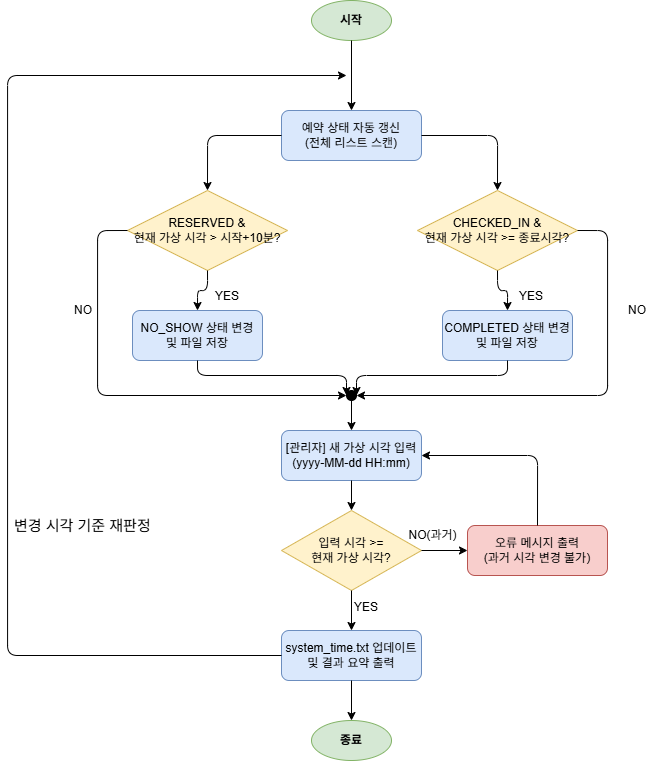

The diagram above was exported from draw.io. Its source (the exported page's mxGraphModel, read from the mxfile embedded in the PNG):
<mxGraphModel dx="1197" dy="769" grid="1" gridSize="10" guides="1" tooltips="1" connect="1" arrows="1" fold="1" page="1" pageScale="1" pageWidth="827" pageHeight="1169" math="0" shadow="0">
  <root>
    <mxCell id="0" />
    <mxCell id="1" parent="0" />
    <mxCell id="start" parent="1" style="ellipse;whiteSpace=wrap;html=1;fillColor=#d5e8d4;strokeColor=#82b366;fontStyle=1;" value="시작" vertex="1">
      <mxGeometry height="40" width="80" x="354" y="20" as="geometry" />
    </mxCell>
    <mxCell id="e_start_merge" edge="1" parent="1" source="start" style="edgeStyle=orthogonalEdgeStyle;entryX=0.5;entryY=0;entryDx=0;entryDy=0;" target="auto_refresh">
      <mxGeometry relative="1" as="geometry">
        <mxPoint x="394" y="90" as="targetPoint" />
      </mxGeometry>
    </mxCell>
    <mxCell id="auto_refresh" parent="1" style="rounded=1;whiteSpace=wrap;html=1;fillColor=#dae8fc;strokeColor=#6c8ebf;" value="예약 상태 자동 갱신&#10;(전체 리스트 스캔)" vertex="1">
      <mxGeometry height="50" width="140" x="324" y="130" as="geometry" />
    </mxCell>
    <mxCell id="is_noshow" parent="1" style="rhombus;whiteSpace=wrap;html=1;fillColor=#fff2cc;strokeColor=#d6b656;" value="RESERVED &amp;amp;&lt;br&gt;현재 가상 시각&amp;nbsp;&amp;gt; 시작+10분?" vertex="1">
      <mxGeometry height="80" width="160" x="170" y="210" as="geometry" />
    </mxCell>
    <mxCell id="e_refresh_noshow" edge="1" parent="1" source="auto_refresh" style="edgeStyle=orthogonalEdgeStyle;exitX=0;exitY=0.5;entryX=0.5;entryY=0;" target="is_noshow">
      <mxGeometry relative="1" as="geometry">
        <Array as="points">
          <mxPoint x="250" y="155" />
        </Array>
      </mxGeometry>
    </mxCell>
    <mxCell id="is_completed" parent="1" style="rhombus;whiteSpace=wrap;html=1;fillColor=#fff2cc;strokeColor=#d6b656;" value="CHECKED_IN &amp;amp;&lt;br&gt;현재 가상 시각&amp;nbsp;&amp;gt;= 종료시각?" vertex="1">
      <mxGeometry height="80" width="160" x="460" y="210" as="geometry" />
    </mxCell>
    <mxCell id="e_refresh_completed" edge="1" parent="1" source="auto_refresh" style="edgeStyle=orthogonalEdgeStyle;exitX=1;exitY=0.5;entryX=0.5;entryY=0;" target="is_completed">
      <mxGeometry relative="1" as="geometry">
        <Array as="points">
          <mxPoint x="540" y="155" />
        </Array>
      </mxGeometry>
    </mxCell>
    <mxCell id="set_noshow" parent="1" style="rounded=1;whiteSpace=wrap;html=1;fillColor=#dae8fc;strokeColor=#6c8ebf;" value="NO_SHOW 상태 변경&#10;및 파일 저장" vertex="1">
      <mxGeometry height="50" width="130" x="175" y="330" as="geometry" />
    </mxCell>
    <mxCell id="e_noshow_yes" edge="1" parent="1" source="is_noshow" style="edgeStyle=orthogonalEdgeStyle;exitX=0.5;exitY=1;entryX=0.5;entryY=0;" target="set_noshow">
      <mxGeometry relative="1" as="geometry" />
    </mxCell>
    <mxCell id="l_noshow_yes" parent="1" style="text;html=1;align=left;verticalAlign=middle;" value="YES" vertex="1">
      <mxGeometry height="20" width="35" x="256" y="306" as="geometry" />
    </mxCell>
    <mxCell id="set_completed" parent="1" style="rounded=1;whiteSpace=wrap;html=1;fillColor=#dae8fc;strokeColor=#6c8ebf;" value="COMPLETED 상태 변경&#10;및 파일 저장" vertex="1">
      <mxGeometry height="50" width="130" x="485" y="330" as="geometry" />
    </mxCell>
    <mxCell id="e_completed_yes" edge="1" parent="1" source="is_completed" style="edgeStyle=orthogonalEdgeStyle;exitX=0.5;exitY=1;entryX=0.5;entryY=0;" target="set_completed">
      <mxGeometry relative="1" as="geometry" />
    </mxCell>
    <mxCell id="l_completed_yes" parent="1" style="text;html=1;align=left;verticalAlign=middle;" value="YES" vertex="1">
      <mxGeometry height="20" width="35" x="560" y="306" as="geometry" />
    </mxCell>
    <mxCell id="merge_mid" parent="1" style="ellipse;whiteSpace=wrap;html=1;aspect=fixed;fillColor=#000000;" value="" vertex="1">
      <mxGeometry height="10" width="10" x="389" y="410" as="geometry" />
    </mxCell>
    <mxCell id="e_noshow_merge" edge="1" parent="1" source="set_noshow" style="edgeStyle=orthogonalEdgeStyle;exitX=0.5;exitY=1;entryX=0;entryY=0.5;" target="merge_mid">
      <mxGeometry relative="1" as="geometry">
        <Array as="points">
          <mxPoint x="240" y="395" />
          <mxPoint x="389" y="395" />
        </Array>
      </mxGeometry>
    </mxCell>
    <mxCell id="e_completed_merge" edge="1" parent="1" source="set_completed" style="edgeStyle=orthogonalEdgeStyle;exitX=0.5;exitY=1;entryX=1;entryY=0.5;" target="merge_mid">
      <mxGeometry relative="1" as="geometry">
        <Array as="points">
          <mxPoint x="550" y="395" />
          <mxPoint x="399" y="395" />
        </Array>
      </mxGeometry>
    </mxCell>
    <mxCell id="e_noshow_no" edge="1" parent="1" source="is_noshow" style="edgeStyle=orthogonalEdgeStyle;exitX=0;exitY=0.5;entryX=0;entryY=0.5;" target="merge_mid">
      <mxGeometry relative="1" as="geometry">
        <Array as="points">
          <mxPoint x="140" y="250" />
          <mxPoint x="140" y="415" />
        </Array>
      </mxGeometry>
    </mxCell>
    <mxCell id="l_noshow_no" parent="1" style="text;html=1;align=left;verticalAlign=middle;" value="NO" vertex="1">
      <mxGeometry height="20" width="30" x="115" y="320" as="geometry" />
    </mxCell>
    <mxCell id="e_completed_no" edge="1" parent="1" source="is_completed" style="edgeStyle=orthogonalEdgeStyle;exitX=1;exitY=0.5;entryX=1;entryY=0.5;" target="merge_mid">
      <mxGeometry relative="1" as="geometry">
        <Array as="points">
          <mxPoint x="650" y="250" />
          <mxPoint x="650" y="415" />
        </Array>
      </mxGeometry>
    </mxCell>
    <mxCell id="l_completed_no" parent="1" style="text;html=1;align=right;verticalAlign=middle;" value="NO" vertex="1">
      <mxGeometry height="20" width="30" x="660" y="320" as="geometry" />
    </mxCell>
    <mxCell id="admin_input" parent="1" style="rounded=1;whiteSpace=wrap;html=1;fillColor=#dae8fc;strokeColor=#6c8ebf;" value="[관리자] 새 가상 시각 입력&#10;(yyyy-MM-dd HH:mm)" vertex="1">
      <mxGeometry height="50" width="140" x="324" y="450" as="geometry" />
    </mxCell>
    <mxCell id="e_mid_input" edge="1" parent="1" source="merge_mid" style="edgeStyle=orthogonalEdgeStyle;" target="admin_input">
      <mxGeometry relative="1" as="geometry" />
    </mxCell>
    <mxCell id="is_future" parent="1" style="rhombus;whiteSpace=wrap;html=1;fillColor=#fff2cc;strokeColor=#d6b656;" value="입력 시각 &gt;=&#10;현재 가상 시각?" vertex="1">
      <mxGeometry height="80" width="140" x="324" y="530" as="geometry" />
    </mxCell>
    <mxCell id="e_input_judge" edge="1" parent="1" source="admin_input" style="edgeStyle=orthogonalEdgeStyle;" target="is_future">
      <mxGeometry relative="1" as="geometry" />
    </mxCell>
    <mxCell id="error_msg" parent="1" style="rounded=1;whiteSpace=wrap;html=1;fillColor=#f8cecc;strokeColor=#b85450;" value="오류 메시지 출력&#10;(과거 시각 변경 불가)" vertex="1">
      <mxGeometry height="50" width="140" x="510" y="545" as="geometry" />
    </mxCell>
    <mxCell id="e_judge_error" edge="1" parent="1" source="is_future" style="edgeStyle=orthogonalEdgeStyle;exitX=1;exitY=0.5;entryX=0;entryY=0.5;" target="error_msg">
      <mxGeometry relative="1" as="geometry" />
    </mxCell>
    <mxCell id="l_judge_no" parent="1" style="text;html=1;align=center;verticalAlign=middle;" value="NO(과거)" vertex="1">
      <mxGeometry height="20" width="50" x="450" y="545" as="geometry" />
    </mxCell>
    <mxCell id="e_error_back" edge="1" parent="1" source="error_msg" style="edgeStyle=orthogonalEdgeStyle;exitX=0.5;exitY=0;entryX=1;entryY=0.5;" target="admin_input">
      <mxGeometry relative="1" as="geometry">
        <Array as="points">
          <mxPoint x="580" y="475" />
        </Array>
      </mxGeometry>
    </mxCell>
    <mxCell id="save_time" parent="1" style="rounded=1;whiteSpace=wrap;html=1;fillColor=#dae8fc;strokeColor=#6c8ebf;" value="system_time.txt 업데이트&#10;및 결과 요약 출력" vertex="1">
      <mxGeometry height="50" width="140" x="324" y="650" as="geometry" />
    </mxCell>
    <mxCell id="e_judge_save" edge="1" parent="1" source="is_future" style="edgeStyle=orthogonalEdgeStyle;exitX=0.5;exitY=1;entryX=0.5;entryY=0;" target="save_time">
      <mxGeometry relative="1" as="geometry" />
    </mxCell>
    <mxCell id="l_judge_yes" parent="1" style="text;html=1;align=left;verticalAlign=middle;" value="YES" vertex="1">
      <mxGeometry height="20" width="35" x="395" y="617" as="geometry" />
    </mxCell>
    <mxCell id="e_loopback" edge="1" parent="1" source="save_time" style="edgeStyle=orthogonalEdgeStyle;exitX=0;exitY=0.5;entryX=0;entryY=0.5;">
      <mxGeometry relative="1" as="geometry">
        <Array as="points">
          <mxPoint x="50" y="675" />
          <mxPoint x="50" y="95" />
        </Array>
        <mxPoint x="389" y="95" as="targetPoint" />
      </mxGeometry>
    </mxCell>
    <mxCell id="end" parent="1" style="ellipse;whiteSpace=wrap;html=1;fillColor=#d5e8d4;strokeColor=#82b366;fontStyle=1;" value="종료" vertex="1">
      <mxGeometry height="40" width="80" x="354" y="740" as="geometry" />
    </mxCell>
    <mxCell id="e_save_end" edge="1" parent="1" source="save_time" style="edgeStyle=orthogonalEdgeStyle;" target="end">
      <mxGeometry relative="1" as="geometry" />
    </mxCell>
    <mxCell id="Ank0_71Jg8yAvxqfQzzn-3" parent="1" style="text;whiteSpace=wrap;html=1;" value="&lt;font style=&quot;font-size: 15px;&quot;&gt;변경 시각 기준 재판정&lt;/font&gt;" vertex="1">
      <mxGeometry height="30" width="150" x="55" y="530" as="geometry" />
    </mxCell>
  </root>
</mxGraphModel>